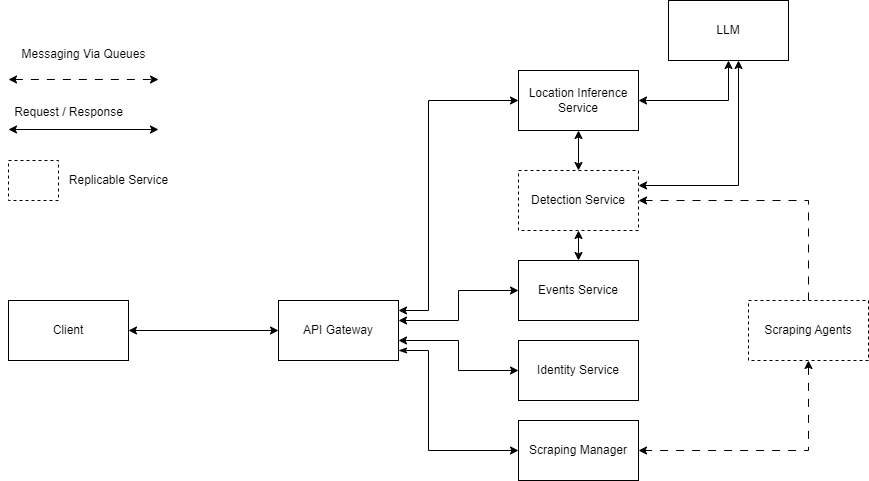

The diagram above was exported from draw.io. Its source (the exported page's mxGraphModel, read from the mxfile embedded in the PNG):
<mxGraphModel dx="1644" dy="518" grid="1" gridSize="10" guides="1" tooltips="1" connect="1" arrows="1" fold="1" page="1" pageScale="1" pageWidth="850" pageHeight="1100" math="0" shadow="0">
  <root>
    <mxCell id="0" />
    <mxCell id="1" parent="0" />
    <mxCell id="Oz4oyudCZRIBbPfh1oYi-1" style="edgeStyle=orthogonalEdgeStyle;rounded=0;orthogonalLoop=1;jettySize=auto;html=1;dashed=1;dashPattern=8 8;" parent="1" source="Oz4oyudCZRIBbPfh1oYi-3" target="Oz4oyudCZRIBbPfh1oYi-7" edge="1">
      <mxGeometry relative="1" as="geometry">
        <Array as="points">
          <mxPoint x="540" y="220" />
        </Array>
        <mxPoint x="560" y="230" as="targetPoint" />
      </mxGeometry>
    </mxCell>
    <mxCell id="Oz4oyudCZRIBbPfh1oYi-2" style="edgeStyle=orthogonalEdgeStyle;rounded=0;orthogonalLoop=1;jettySize=auto;html=1;exitX=0.5;exitY=1;exitDx=0;exitDy=0;entryX=1;entryY=0.5;entryDx=0;entryDy=0;startArrow=classic;startFill=1;dashed=1;dashPattern=8 8;" parent="1" source="Oz4oyudCZRIBbPfh1oYi-3" target="Oz4oyudCZRIBbPfh1oYi-11" edge="1">
      <mxGeometry relative="1" as="geometry">
        <mxPoint x="560" y="470" as="targetPoint" />
      </mxGeometry>
    </mxCell>
    <mxCell id="Oz4oyudCZRIBbPfh1oYi-3" value="Scraping Agents" style="rounded=0;whiteSpace=wrap;html=1;dashed=1;" parent="1" vertex="1">
      <mxGeometry x="480" y="320" width="120" height="60" as="geometry" />
    </mxCell>
    <mxCell id="Oz4oyudCZRIBbPfh1oYi-6" style="edgeStyle=orthogonalEdgeStyle;rounded=0;orthogonalLoop=1;jettySize=auto;html=1;entryX=0.5;entryY=1;entryDx=0;entryDy=0;startArrow=classic;startFill=1;" parent="1" source="Oz4oyudCZRIBbPfh1oYi-7" target="Oz4oyudCZRIBbPfh1oYi-9" edge="1">
      <mxGeometry relative="1" as="geometry" />
    </mxCell>
    <mxCell id="Oz4oyudCZRIBbPfh1oYi-7" value="Detection Service" style="rounded=0;whiteSpace=wrap;html=1;dashed=1;" parent="1" vertex="1">
      <mxGeometry x="250" y="190" width="120" height="60" as="geometry" />
    </mxCell>
    <mxCell id="Oz4oyudCZRIBbPfh1oYi-8" style="edgeStyle=orthogonalEdgeStyle;rounded=0;orthogonalLoop=1;jettySize=auto;html=1;startArrow=classic;startFill=1;" parent="1" source="Oz4oyudCZRIBbPfh1oYi-9" target="Oz4oyudCZRIBbPfh1oYi-10" edge="1">
      <mxGeometry relative="1" as="geometry" />
    </mxCell>
    <mxCell id="Oz4oyudCZRIBbPfh1oYi-9" value="Location Inference Service" style="rounded=0;whiteSpace=wrap;html=1;" parent="1" vertex="1">
      <mxGeometry x="250" y="90" width="120" height="60" as="geometry" />
    </mxCell>
    <mxCell id="Oz4oyudCZRIBbPfh1oYi-10" value="LLM" style="rounded=0;whiteSpace=wrap;html=1;" parent="1" vertex="1">
      <mxGeometry x="400" y="20" width="120" height="60" as="geometry" />
    </mxCell>
    <mxCell id="Oz4oyudCZRIBbPfh1oYi-11" value="Scraping Manager" style="rounded=0;whiteSpace=wrap;html=1;" parent="1" vertex="1">
      <mxGeometry x="250" y="440" width="120" height="60" as="geometry" />
    </mxCell>
    <mxCell id="Oz4oyudCZRIBbPfh1oYi-12" value="Identity Service" style="rounded=0;whiteSpace=wrap;html=1;" parent="1" vertex="1">
      <mxGeometry x="250" y="360" width="120" height="60" as="geometry" />
    </mxCell>
    <mxCell id="Oz4oyudCZRIBbPfh1oYi-13" value="Events Service" style="rounded=0;whiteSpace=wrap;html=1;" parent="1" vertex="1">
      <mxGeometry x="250" y="280" width="120" height="60" as="geometry" />
    </mxCell>
    <mxCell id="Oz4oyudCZRIBbPfh1oYi-14" style="edgeStyle=orthogonalEdgeStyle;rounded=0;orthogonalLoop=1;jettySize=auto;html=1;startArrow=classic;startFill=1;entryX=0;entryY=0.5;entryDx=0;entryDy=0;" parent="1" source="Oz4oyudCZRIBbPfh1oYi-18" target="Oz4oyudCZRIBbPfh1oYi-9" edge="1">
      <mxGeometry relative="1" as="geometry">
        <Array as="points">
          <mxPoint x="160" y="330" />
          <mxPoint x="160" y="120" />
        </Array>
      </mxGeometry>
    </mxCell>
    <mxCell id="Oz4oyudCZRIBbPfh1oYi-15" style="edgeStyle=orthogonalEdgeStyle;rounded=0;orthogonalLoop=1;jettySize=auto;html=1;startArrow=classic;startFill=1;" parent="1" source="Oz4oyudCZRIBbPfh1oYi-18" target="Oz4oyudCZRIBbPfh1oYi-13" edge="1">
      <mxGeometry relative="1" as="geometry">
        <Array as="points">
          <mxPoint x="190" y="340" />
          <mxPoint x="190" y="310" />
        </Array>
      </mxGeometry>
    </mxCell>
    <mxCell id="Oz4oyudCZRIBbPfh1oYi-16" style="edgeStyle=orthogonalEdgeStyle;rounded=0;orthogonalLoop=1;jettySize=auto;html=1;entryX=0;entryY=0.5;entryDx=0;entryDy=0;startArrow=classic;startFill=1;" parent="1" source="Oz4oyudCZRIBbPfh1oYi-18" target="Oz4oyudCZRIBbPfh1oYi-12" edge="1">
      <mxGeometry relative="1" as="geometry">
        <Array as="points">
          <mxPoint x="190" y="360" />
          <mxPoint x="190" y="390" />
        </Array>
      </mxGeometry>
    </mxCell>
    <mxCell id="Oz4oyudCZRIBbPfh1oYi-17" style="edgeStyle=orthogonalEdgeStyle;rounded=0;orthogonalLoop=1;jettySize=auto;html=1;entryX=0;entryY=0.5;entryDx=0;entryDy=0;startArrow=classicThin;startFill=1;" parent="1" source="Oz4oyudCZRIBbPfh1oYi-18" target="Oz4oyudCZRIBbPfh1oYi-11" edge="1">
      <mxGeometry relative="1" as="geometry">
        <Array as="points">
          <mxPoint x="160" y="370" />
          <mxPoint x="160" y="470" />
        </Array>
      </mxGeometry>
    </mxCell>
    <mxCell id="Oz4oyudCZRIBbPfh1oYi-18" value="API Gateway" style="rounded=0;whiteSpace=wrap;html=1;" parent="1" vertex="1">
      <mxGeometry x="10" y="320" width="120" height="60" as="geometry" />
    </mxCell>
    <mxCell id="Oz4oyudCZRIBbPfh1oYi-21" style="edgeStyle=orthogonalEdgeStyle;rounded=0;orthogonalLoop=1;jettySize=auto;html=1;exitX=1;exitY=0.5;exitDx=0;exitDy=0;startArrow=classic;startFill=1;" parent="1" source="Oz4oyudCZRIBbPfh1oYi-22" target="Oz4oyudCZRIBbPfh1oYi-18" edge="1">
      <mxGeometry relative="1" as="geometry" />
    </mxCell>
    <mxCell id="Oz4oyudCZRIBbPfh1oYi-22" value="Client" style="rounded=0;whiteSpace=wrap;html=1;" parent="1" vertex="1">
      <mxGeometry x="-260" y="320" width="120" height="60" as="geometry" />
    </mxCell>
    <mxCell id="Oz4oyudCZRIBbPfh1oYi-23" style="edgeStyle=orthogonalEdgeStyle;rounded=0;orthogonalLoop=1;jettySize=auto;html=1;exitX=1;exitY=0.5;exitDx=0;exitDy=0;startArrow=classic;startFill=1;" parent="1" edge="1">
      <mxGeometry relative="1" as="geometry">
        <mxPoint x="-260" y="149" as="sourcePoint" />
        <mxPoint x="-110" y="149" as="targetPoint" />
      </mxGeometry>
    </mxCell>
    <mxCell id="Oz4oyudCZRIBbPfh1oYi-24" value="Request / Response" style="text;html=1;align=center;verticalAlign=middle;resizable=0;points=[];autosize=1;strokeColor=none;fillColor=none;" parent="1" vertex="1">
      <mxGeometry x="-265" y="117" width="130" height="30" as="geometry" />
    </mxCell>
    <mxCell id="Oz4oyudCZRIBbPfh1oYi-25" style="edgeStyle=orthogonalEdgeStyle;rounded=0;orthogonalLoop=1;jettySize=auto;html=1;exitX=1;exitY=0.5;exitDx=0;exitDy=0;startArrow=classic;startFill=1;dashed=1;dashPattern=8 8;" parent="1" edge="1">
      <mxGeometry relative="1" as="geometry">
        <mxPoint x="-260" y="99" as="sourcePoint" />
        <mxPoint x="-110" y="99" as="targetPoint" />
      </mxGeometry>
    </mxCell>
    <mxCell id="Oz4oyudCZRIBbPfh1oYi-26" value="Messaging Via Queues" style="text;html=1;align=center;verticalAlign=middle;resizable=0;points=[];autosize=1;strokeColor=none;fillColor=none;" parent="1" vertex="1">
      <mxGeometry x="-260" y="59" width="150" height="30" as="geometry" />
    </mxCell>
    <mxCell id="Oz4oyudCZRIBbPfh1oYi-27" value="" style="rounded=0;whiteSpace=wrap;html=1;dashed=1;" parent="1" vertex="1">
      <mxGeometry x="-260" y="180" width="50" height="40" as="geometry" />
    </mxCell>
    <mxCell id="Oz4oyudCZRIBbPfh1oYi-28" value="Replicable Service" style="text;html=1;align=center;verticalAlign=middle;resizable=0;points=[];autosize=1;strokeColor=none;fillColor=none;" parent="1" vertex="1">
      <mxGeometry x="-210" y="185" width="120" height="30" as="geometry" />
    </mxCell>
    <mxCell id="5pB5iuc4GLV-PfOBii1r-1" style="edgeStyle=orthogonalEdgeStyle;rounded=0;orthogonalLoop=1;jettySize=auto;html=1;startArrow=classic;startFill=1;" edge="1" parent="1" source="Oz4oyudCZRIBbPfh1oYi-13" target="Oz4oyudCZRIBbPfh1oYi-7">
      <mxGeometry relative="1" as="geometry">
        <mxPoint x="320" y="210" as="sourcePoint" />
        <mxPoint x="320" y="160" as="targetPoint" />
      </mxGeometry>
    </mxCell>
    <mxCell id="5pB5iuc4GLV-PfOBii1r-3" style="edgeStyle=orthogonalEdgeStyle;rounded=0;orthogonalLoop=1;jettySize=auto;html=1;exitX=1;exitY=0.25;exitDx=0;exitDy=0;startArrow=classic;startFill=1;" edge="1" parent="1" source="Oz4oyudCZRIBbPfh1oYi-7" target="Oz4oyudCZRIBbPfh1oYi-10">
      <mxGeometry relative="1" as="geometry">
        <Array as="points">
          <mxPoint x="470" y="205" />
        </Array>
      </mxGeometry>
    </mxCell>
  </root>
</mxGraphModel>